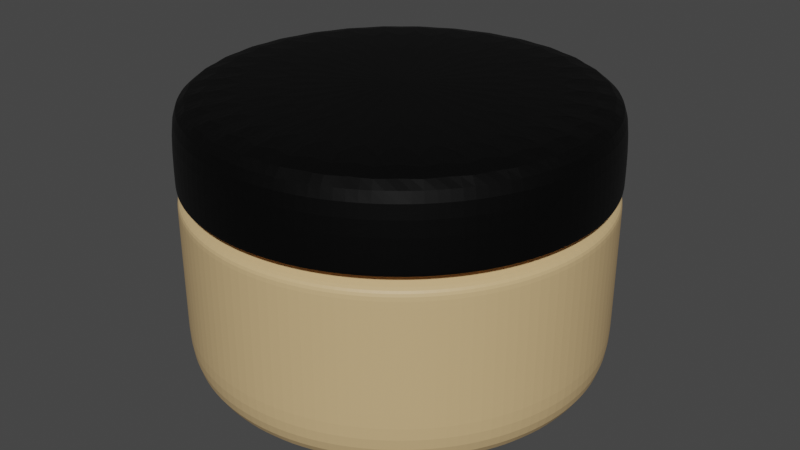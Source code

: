 # Source: sachablend.blend  (saved by Blender 2.91.10; exported with 4.5.12 LTS)
import bpy
from mathutils import Matrix  # noqa: F401  (used for matrix-valued properties, if any)

bpy.ops.wm.read_factory_settings(use_empty=True)
scene = bpy.context.scene
scene.name = 'Scene'

# ---- collections
col_collection = bpy.data.collections.new('Collection'); scene.collection.children.link(col_collection)

# ---- materials (node trees are filled in below, after node groups)
mat_material_001 = bpy.data.materials.new('Material.001')
mat_material_002 = bpy.data.materials.new('Material.002')

# ---- material node trees
mat_material_001.use_nodes = True; mat_material_001.node_tree.nodes.clear()
_N = mat_material_001.node_tree.nodes; _L = mat_material_001.node_tree.links
n0 = _N.new('ShaderNodeBsdfPrincipled'); n0.name = 'Principled BSDF'; n0.location = (10, 300)
n0.distribution = 'GGX'
n0.subsurface_method = 'BURLEY'
n0.inputs[0].default_value = (0.6445, 0.4452, 0.2195, 1.0)
n0.inputs[3].default_value = 1.45
n0.inputs[27].default_value = (0.0, 0.0, 0.0, 1.0)
n0.inputs[28].default_value = 1.0
n1 = _N.new('ShaderNodeOutputMaterial'); n1.name = 'Material Output'; n1.location = (300, 300)
_L.new(n0.outputs[0], n1.inputs[0])
n1.is_active_output = True
mat_material_002.use_nodes = True; mat_material_002.node_tree.nodes.clear()
_N = mat_material_002.node_tree.nodes; _L = mat_material_002.node_tree.links
n0 = _N.new('ShaderNodeBsdfPrincipled'); n0.name = 'Principled BSDF'; n0.location = (10, 300)
n0.distribution = 'GGX'
n0.subsurface_method = 'BURLEY'
n0.inputs[0].default_value = (0.005605, 0.005605, 0.005605, 1.0)
n0.inputs[1].default_value = 0.8
n0.inputs[3].default_value = 1.45
n0.inputs[27].default_value = (0.0, 0.0, 0.0, 1.0)
n0.inputs[28].default_value = 1.0
n1 = _N.new('ShaderNodeOutputMaterial'); n1.name = 'Material Output'; n1.location = (300, 300)
_L.new(n0.outputs[0], n1.inputs[0])
n1.is_active_output = True

# ---- world
world_world = bpy.data.worlds.new('World'); scene.world = world_world
world_world.use_nodes = True; world_world.node_tree.nodes.clear()
_N = world_world.node_tree.nodes; _L = world_world.node_tree.links
n0 = _N.new('ShaderNodeOutputWorld'); n0.name = 'World Output'; n0.location = (300, 300)
n1 = _N.new('ShaderNodeBackground'); n1.name = 'Background'; n1.location = (10, 300)
n1.inputs[0].default_value = (0.05088, 0.05088, 0.05088, 1.0)
_L.new(n1.outputs[0], n0.inputs[0])
n0.is_active_output = True
world_world.color = (0.05088, 0.05088, 0.05088)
world_world.use_sun_shadow = False
world_world.sun_shadow_jitter_overblur = 0.0

# ---- meshes
me_cylinder = bpy.data.meshes.new('Cylinder')
me_cylinder.from_pydata([(1.74e-08, 0.8561, -0.5872), (9.607e-09, 0.9206, 0.8148), (0.167, 0.8396, -0.5872), (0.1796, 0.9029, 0.8148), (0.3276, 0.7909, -0.5872), (0.3523, 0.8505, 0.8148), (0.4756, 0.7118, -0.5872), (0.5114, 0.7654, 0.8148), (0.6054, 0.6054, -0.5872), (0.6509, 0.6509, 0.8148), (0.7118, 0.4756, -0.5872), (0.7654, 0.5114, 0.8148), (0.7909, 0.3276, -0.5872), (0.8505, 0.3523, 0.8148), (0.8396, 0.167, -0.5872), (0.9029, 0.1796, 0.8148), (0.8561, 1.08e-07, -0.5872), (0.9206, 9.343e-08, 0.8148), (0.8396, -0.167, -0.5872), (0.9029, -0.1796, 0.8148), (0.7909, -0.3276, -0.5872), (0.8505, -0.3523, 0.8148), (0.7118, -0.4756, -0.5872), (0.7654, -0.5114, 0.8148), (0.6054, -0.6054, -0.5872), (0.6509, -0.6509, 0.8148), (0.4756, -0.7118, -0.5872), (0.5114, -0.7654, 0.8148), (0.3276, -0.7909, -0.5872), (0.3523, -0.8505, 0.8148), (0.167, -0.8396, -0.5872), (0.1796, -0.9029, 0.8148), (-2.616e-07, -0.8561, -0.5872), (-2.903e-07, -0.9206, 0.8148), (-0.167, -0.8396, -0.5872), (-0.1796, -0.9029, 0.8148), (-0.3276, -0.7909, -0.5872), (-0.3523, -0.8505, 0.8148), (-0.4756, -0.7118, -0.5872), (-0.5114, -0.7654, 0.8148), (-0.6054, -0.6054, -0.5872), (-0.6509, -0.6509, 0.8148), (-0.7118, -0.4756, -0.5872), (-0.7654, -0.5114, 0.8148), (-0.7909, -0.3276, -0.5872), (-0.8505, -0.3523, 0.8148), (-0.8396, -0.167, -0.5872), (-0.9029, -0.1796, 0.8148), (-0.8561, 8.7e-07, -0.5872), (-0.9206, 9.128e-07, 0.8148), (-0.8396, 0.167, -0.5872), (-0.9029, 0.1796, 0.8148), (-0.7909, 0.3276, -0.5872), (-0.8505, 0.3523, 0.8148), (-0.7118, 0.4756, -0.5872), (-0.7654, 0.5114, 0.8148), (-0.6054, 0.6054, -0.5872), (-0.6509, 0.6509, 0.8148), (-0.4756, 0.7118, -0.5872), (-0.5114, 0.7654, 0.8148), (-0.3276, 0.7909, -0.5872), (-0.3523, 0.8505, 0.8148), (-0.167, 0.8396, -0.5872), (-0.1796, 0.9029, 0.8148), (0.0, 1.0, 0.7505), (0.1951, 0.9808, 0.7505), (0.3827, 0.9239, 0.7505), (0.5556, 0.8315, 0.7505), (0.7071, 0.7071, 0.7505), (0.8315, 0.5556, 0.7505), (0.9239, 0.3827, 0.7505), (0.9808, 0.1951, 0.7505), (1.0, 7.55e-08, 0.7505), (0.9808, -0.1951, 0.7505), (0.9239, -0.3827, 0.7505), (0.8315, -0.5556, 0.7505), (0.7071, -0.7071, 0.7505), (0.5556, -0.8315, 0.7505), (0.3827, -0.9239, 0.7505), (0.1951, -0.9808, 0.7505), (-3.258e-07, -1.0, 0.7505), (-0.1951, -0.9808, 0.7505), (-0.3827, -0.9239, 0.7505), (-0.5556, -0.8315, 0.7505), (-0.7071, -0.7071, 0.7505), (-0.8315, -0.5556, 0.7505), (-0.9239, -0.3827, 0.7505), (-0.9808, -0.1951, 0.7505), (-1.0, 9.656e-07, 0.7505), (-0.9808, 0.1951, 0.7505), (-0.9239, 0.3827, 0.7505), (-0.8315, 0.5556, 0.7505), (-0.7071, 0.7071, 0.7505), (-0.5556, 0.8315, 0.7505), (-0.3827, 0.9239, 0.7505), (-0.1951, 0.9808, 0.7505), (0.1951, 0.9808, 0.3793), (0.3827, 0.9239, 0.3793), (0.5556, 0.8315, 0.3793), (0.7071, 0.7071, 0.3793), (0.8315, 0.5556, 0.3793), (0.9239, 0.3827, 0.3793), (0.9808, 0.1951, 0.3793), (1.0, 7.55e-08, 0.3793), (0.9808, -0.1951, 0.3793), (0.9239, -0.3827, 0.3793), (0.8315, -0.5556, 0.3793), (0.7071, -0.7071, 0.3793), (0.5556, -0.8315, 0.3793), (0.3827, -0.9239, 0.3793), (0.1951, -0.9808, 0.3793), (-3.258e-07, -1.0, 0.3793), (-0.1951, -0.9808, 0.3793), (-0.3827, -0.9239, 0.3793), (-0.5556, -0.8315, 0.3793), (-0.7071, -0.7071, 0.3793), (-0.8315, -0.5556, 0.3793), (-0.9239, -0.3827, 0.3793), (-0.9808, -0.1951, 0.3793), (-1.0, 9.656e-07, 0.3793), (-0.9808, 0.1951, 0.3793), (-0.9239, 0.3827, 0.3793), (-0.8315, 0.5556, 0.3793), (-0.7071, 0.7071, 0.3793), (-0.5556, 0.8315, 0.3793), (-0.3827, 0.9239, 0.3793), (-0.1951, 0.9808, 0.3793), (0.0, 1.0, 0.3793), (0.179, 0.9001, 0.3912), (0.3512, 0.8479, 0.3912), (0.5099, 0.7631, 0.3912), (0.649, 0.649, 0.3912), (0.7631, 0.5099, 0.3912), (0.8479, 0.3512, 0.3912), (0.9001, 0.179, 0.3912), (0.9178, 9.356e-08, 0.3912), (0.9001, -0.179, 0.3912), (0.8479, -0.3512, 0.3912), (0.7631, -0.5099, 0.3912), (0.649, -0.649, 0.3912), (0.5099, -0.7631, 0.3912), (0.3512, -0.8479, 0.3912), (0.179, -0.9001, 0.3912), (-2.901e-07, -0.9178, 0.3912), (-0.179, -0.9001, 0.3912), (-0.3512, -0.8479, 0.3912), (-0.5099, -0.7631, 0.3912), (-0.649, -0.649, 0.3912), (-0.7631, -0.5099, 0.3912), (-0.8479, -0.3512, 0.3912), (-0.9001, -0.179, 0.3912), (-0.9178, 9.105e-07, 0.3912), (-0.9001, 0.179, 0.3912), (-0.8479, 0.3512, 0.3912), (-0.7631, 0.5099, 0.3912), (-0.649, 0.649, 0.3912), (-0.5099, 0.7631, 0.3912), (-0.3512, 0.8479, 0.3912), (-0.179, 0.9001, 0.3912), (8.975e-09, 0.9178, 0.3912), (0.179, 0.9001, 0.3732), (0.3512, 0.8479, 0.3732), (0.5099, 0.7631, 0.3732), (0.649, 0.649, 0.3732), (0.7631, 0.5099, 0.3732), (0.8479, 0.3512, 0.3732), (0.9001, 0.179, 0.3732), (0.9178, 9.07e-08, 0.3732), (0.9001, -0.179, 0.3732), (0.8479, -0.3512, 0.3732), (0.7631, -0.5099, 0.3732), (0.649, -0.649, 0.3732), (0.5099, -0.7631, 0.3732), (0.3512, -0.8479, 0.3732), (0.179, -0.9001, 0.3732), (-2.901e-07, -0.9178, 0.3732), (-0.179, -0.9001, 0.3732), (-0.3512, -0.8479, 0.3732), (-0.5099, -0.7631, 0.3732), (-0.649, -0.649, 0.3732), (-0.7631, -0.5099, 0.3732), (-0.8479, -0.3512, 0.3732), (-0.9001, -0.179, 0.3732), (-0.9178, 9.076e-07, 0.3732), (-0.9001, 0.179, 0.3732), (-0.8479, 0.3512, 0.3732), (-0.7631, 0.5099, 0.3732), (-0.649, 0.649, 0.3732), (-0.5099, 0.7631, 0.3732), (-0.3512, 0.8479, 0.3732), (-0.179, 0.9001, 0.3732), (8.975e-09, 0.9178, 0.3732), (0.1951, 0.9808, -0.4682), (0.3827, 0.9239, -0.4682), (0.5556, 0.8315, -0.4682), (0.7071, 0.7071, -0.4682), (0.8315, 0.5556, -0.4682), (0.9239, 0.3827, -0.4682), (0.9808, 0.1951, -0.4682), (1.0, 7.55e-08, -0.4682), (0.9808, -0.1951, -0.4682), (0.9239, -0.3827, -0.4682), (0.8315, -0.5556, -0.4682), (0.7071, -0.7071, -0.4682), (0.5556, -0.8315, -0.4682), (0.3827, -0.9239, -0.4682), (0.1951, -0.9808, -0.4682), (-3.258e-07, -1.0, -0.4682), (-0.1951, -0.9808, -0.4682), (-0.3827, -0.9239, -0.4682), (-0.5556, -0.8315, -0.4682), (-0.7071, -0.7071, -0.4682), (-0.8315, -0.5556, -0.4682), (-0.9239, -0.3827, -0.4682), (-0.9808, -0.1951, -0.4682), (-1.0, 9.656e-07, -0.4682), (-0.9808, 0.1951, -0.4682), (-0.9239, 0.3827, -0.4682), (-0.8315, 0.5556, -0.4682), (-0.7071, 0.7071, -0.4682), (-0.5556, 0.8315, -0.4682), (-0.3827, 0.9239, -0.4682), (-0.1951, 0.9808, -0.4682), (0.0, 1.0, -0.4682), (0.0, 1.0, 0.3048), (0.1951, 0.9808, 0.3048), (0.3827, 0.9239, 0.3048), (0.5556, 0.8315, 0.3048), (0.7071, 0.7071, 0.3048), (0.8315, 0.5556, 0.3048), (0.9239, 0.3827, 0.3048), (0.9808, 0.1951, 0.3048), (1.0, 7.55e-08, 0.3048), (0.9808, -0.1951, 0.3048), (0.9239, -0.3827, 0.3048), (0.8315, -0.5556, 0.3048), (0.7071, -0.7071, 0.3048), (0.5556, -0.8315, 0.3048), (0.3827, -0.9239, 0.3048), (0.1951, -0.9808, 0.3048), (-3.258e-07, -1.0, 0.3048), (-0.1951, -0.9808, 0.3048), (-0.3827, -0.9239, 0.3048), (-0.5556, -0.8315, 0.3048), (-0.7071, -0.7071, 0.3048), (-0.8315, -0.5556, 0.3048), (-0.9239, -0.3827, 0.3048), (-0.9808, -0.1951, 0.3048), (-1.0, 9.656e-07, 0.3048), (-0.9808, 0.1951, 0.3048), (-0.9239, 0.3827, 0.3048), (-0.8315, 0.5556, 0.3048), (-0.7071, 0.7071, 0.3048), (-0.5556, 0.8315, 0.3048), (-0.3827, 0.9239, 0.3048), (-0.1951, 0.9808, 0.3048), (0.1951, 0.9808, -0.242), (0.3827, 0.9239, -0.242), (0.5556, 0.8315, -0.242), (0.7071, 0.7071, -0.242), (0.8315, 0.5556, -0.242), (0.9239, 0.3827, -0.242), (0.9808, 0.1951, -0.242), (1.0, 7.55e-08, -0.242), (0.9808, -0.1951, -0.242), (0.9239, -0.3827, -0.242), (0.8315, -0.5556, -0.242), (0.7071, -0.7071, -0.242), (0.5556, -0.8315, -0.242), (0.3827, -0.9239, -0.242), (0.1951, -0.9808, -0.242), (-3.258e-07, -1.0, -0.242), (-0.1951, -0.9808, -0.242), (-0.3827, -0.9239, -0.242), (-0.5556, -0.8315, -0.242), (-0.7071, -0.7071, -0.242), (-0.8315, -0.5556, -0.242), (-0.9239, -0.3827, -0.242), (-0.9808, -0.1951, -0.242), (-1.0, 9.656e-07, -0.242), (-0.9808, 0.1951, -0.242), (-0.9239, 0.3827, -0.242), (-0.8315, 0.5556, -0.242), (-0.7071, 0.7071, -0.242), (-0.5556, 0.8315, -0.242), (-0.3827, 0.9239, -0.242), (-0.1951, 0.9808, -0.242), (0.0, 1.0, -0.242), (0.0, 1.0, 0.05968), (0.1951, 0.9808, 0.05968), (0.3827, 0.9239, 0.05968), (0.5556, 0.8315, 0.05968), (0.7071, 0.7071, 0.05968), (0.8315, 0.5556, 0.05968), (0.9239, 0.3827, 0.05968), (0.9808, 0.1951, 0.05968), (1.0, 7.55e-08, 0.05968), (0.9808, -0.1951, 0.05968), (0.9239, -0.3827, 0.05968), (0.8315, -0.5556, 0.05968), (0.7071, -0.7071, 0.05968), (0.5556, -0.8315, 0.05968), (0.3827, -0.9239, 0.05968), (0.1951, -0.9808, 0.05968), (-3.258e-07, -1.0, 0.05968), (-0.1951, -0.9808, 0.05968), (-0.3827, -0.9239, 0.05968), (-0.5556, -0.8315, 0.05968), (-0.7071, -0.7071, 0.05968), (-0.8315, -0.5556, 0.05968), (-0.9239, -0.3827, 0.05968), (-0.9808, -0.1951, 0.05968), (-1.0, 9.656e-07, 0.05968), (-0.9808, 0.1951, 0.05968), (-0.9239, 0.3827, 0.05968), (-0.8315, 0.5556, 0.05968), (-0.7071, 0.7071, 0.05968), (-0.5556, 0.8315, 0.05968), (-0.3827, 0.9239, 0.05968), (-0.1951, 0.9808, 0.05968), (0.0, 1.0, 0.418), (0.1951, 0.9808, 0.418), (0.3827, 0.9239, 0.418), (0.5556, 0.8315, 0.418), (0.7071, 0.7071, 0.418), (0.8315, 0.5556, 0.418), (0.9239, 0.3827, 0.418), (0.9808, 0.1951, 0.418), (1.0, 7.55e-08, 0.418), (0.9808, -0.1951, 0.418), (0.9239, -0.3827, 0.418), (0.8315, -0.5556, 0.418), (0.7071, -0.7071, 0.418), (0.5556, -0.8315, 0.418), (0.3827, -0.9239, 0.418), (0.1951, -0.9808, 0.418), (-3.258e-07, -1.0, 0.418), (-0.1951, -0.9808, 0.418), (-0.3827, -0.9239, 0.418), (-0.5556, -0.8315, 0.418), (-0.7071, -0.7071, 0.418), (-0.8315, -0.5556, 0.418), (-0.9239, -0.3827, 0.418), (-0.9808, -0.1951, 0.418), (-1.0, 9.656e-07, 0.418), (-0.9808, 0.1951, 0.418), (-0.9239, 0.3827, 0.418), (-0.8315, 0.5556, 0.418), (-0.7071, 0.7071, 0.418), (-0.5556, 0.8315, 0.418), (-0.3827, 0.9239, 0.418), (-0.1951, 0.9808, 0.418), (0.0, 1.0, 0.3386), (0.1951, 0.9808, 0.3386), (0.3827, 0.9239, 0.3386), (0.5556, 0.8315, 0.3386), (0.7071, 0.7071, 0.3386), (0.8315, 0.5556, 0.3386), (0.9239, 0.3827, 0.3386), (0.9808, 0.1951, 0.3386), (1.0, 7.394e-08, 0.3386), (0.9808, -0.1951, 0.3386), (0.9239, -0.3827, 0.3386), (0.8315, -0.5556, 0.3386), (0.7071, -0.7071, 0.3386), (0.5556, -0.8315, 0.3386), (0.3827, -0.9239, 0.3386), (0.1951, -0.9808, 0.3386), (-3.258e-07, -1.0, 0.3386), (-0.1951, -0.9808, 0.3386), (-0.3827, -0.9239, 0.3386), (-0.5556, -0.8315, 0.3386), (-0.7071, -0.7071, 0.3386), (-0.8315, -0.5556, 0.3386), (-0.9239, -0.3827, 0.3386), (-0.9808, -0.1951, 0.3386), (-1.0, 9.64e-07, 0.3386), (-0.9808, 0.1951, 0.3386), (-0.9239, 0.3827, 0.3386), (-0.8315, 0.5556, 0.3386), (-0.7071, 0.7071, 0.3386), (-0.5556, 0.8315, 0.3386), (-0.3827, 0.9239, 0.3386), (-0.1951, 0.9808, 0.3386)], [], [(64, 1, 3, 65), (65, 3, 5, 66), (66, 5, 7, 67), (67, 7, 9, 68), (68, 9, 11, 69), (69, 11, 13, 70), (70, 13, 15, 71), (71, 15, 17, 72), (72, 17, 19, 73), (73, 19, 21, 74), (74, 21, 23, 75), (75, 23, 25, 76), (76, 25, 27, 77), (77, 27, 29, 78), (78, 29, 31, 79), (79, 31, 33, 80), (80, 33, 35, 81), (81, 35, 37, 82), (82, 37, 39, 83), (83, 39, 41, 84), (84, 41, 43, 85), (85, 43, 45, 86), (86, 45, 47, 87), (87, 47, 49, 88), (88, 49, 51, 89), (89, 51, 53, 90), (90, 53, 55, 91), (91, 55, 57, 92), (92, 57, 59, 93), (93, 59, 61, 94), (3, 1, 63, 61, 59, 57, 55, 53, 51, 49, 47, 45, 43, 41, 39, 37, 35, 33, 31, 29, 27, 25, 23, 21, 19, 17, 15, 13, 11, 9, 7, 5), (94, 61, 63, 95), (95, 63, 1, 64), (0, 2, 4, 6, 8, 10, 12, 14, 16, 18, 20, 22, 24, 26, 28, 30, 32, 34, 36, 38, 40, 42, 44, 46, 48, 50, 52, 54, 56, 58, 60, 62), (126, 95, 64, 127), (125, 94, 95, 126), (124, 93, 94, 125), (123, 92, 93, 124), (122, 91, 92, 123), (121, 90, 91, 122), (120, 89, 90, 121), (119, 88, 89, 120), (118, 87, 88, 119), (117, 86, 87, 118), (116, 85, 86, 117), (115, 84, 85, 116), (114, 83, 84, 115), (113, 82, 83, 114), (112, 81, 82, 113), (111, 80, 81, 112), (110, 79, 80, 111), (109, 78, 79, 110), (108, 77, 78, 109), (107, 76, 77, 108), (106, 75, 76, 107), (105, 74, 75, 106), (104, 73, 74, 105), (103, 72, 73, 104), (102, 71, 72, 103), (101, 70, 71, 102), (100, 69, 70, 101), (99, 68, 69, 100), (98, 67, 68, 99), (97, 66, 67, 98), (96, 65, 66, 97), (127, 64, 65, 96), (320, 127, 96, 321), (321, 96, 97, 322), (322, 97, 98, 323), (323, 98, 99, 324), (324, 99, 100, 325), (325, 100, 101, 326), (326, 101, 102, 327), (327, 102, 103, 328), (328, 103, 104, 329), (329, 104, 105, 330), (330, 105, 106, 331), (331, 106, 107, 332), (332, 107, 108, 333), (333, 108, 109, 334), (334, 109, 110, 335), (335, 110, 111, 336), (336, 111, 112, 337), (337, 112, 113, 338), (338, 113, 114, 339), (339, 114, 115, 340), (340, 115, 116, 341), (341, 116, 117, 342), (342, 117, 118, 343), (343, 118, 119, 344), (344, 119, 120, 345), (345, 120, 121, 346), (346, 121, 122, 347), (347, 122, 123, 348), (348, 123, 124, 349), (349, 124, 125, 350), (350, 125, 126, 351), (351, 126, 127, 320), (190, 158, 159, 191), (189, 157, 158, 190), (188, 156, 157, 189), (187, 155, 156, 188), (186, 154, 155, 187), (185, 153, 154, 186), (184, 152, 153, 185), (183, 151, 152, 184), (182, 150, 151, 183), (181, 149, 150, 182), (180, 148, 149, 181), (179, 147, 148, 180), (178, 146, 147, 179), (177, 145, 146, 178), (176, 144, 145, 177), (175, 143, 144, 176), (174, 142, 143, 175), (173, 141, 142, 174), (172, 140, 141, 173), (171, 139, 140, 172), (170, 138, 139, 171), (169, 137, 138, 170), (168, 136, 137, 169), (167, 135, 136, 168), (166, 134, 135, 167), (165, 133, 134, 166), (164, 132, 133, 165), (163, 131, 132, 164), (162, 130, 131, 163), (161, 129, 130, 162), (160, 128, 129, 161), (191, 159, 128, 160), (352, 191, 160, 353), (353, 160, 161, 354), (354, 161, 162, 355), (355, 162, 163, 356), (356, 163, 164, 357), (357, 164, 165, 358), (358, 165, 166, 359), (359, 166, 167, 360), (360, 167, 168, 361), (361, 168, 169, 362), (362, 169, 170, 363), (363, 170, 171, 364), (364, 171, 172, 365), (365, 172, 173, 366), (366, 173, 174, 367), (367, 174, 175, 368), (368, 175, 176, 369), (369, 176, 177, 370), (370, 177, 178, 371), (371, 178, 179, 372), (372, 179, 180, 373), (373, 180, 181, 374), (374, 181, 182, 375), (375, 182, 183, 376), (376, 183, 184, 377), (377, 184, 185, 378), (378, 185, 186, 379), (379, 186, 187, 380), (380, 187, 188, 381), (381, 188, 189, 382), (382, 189, 190, 383), (383, 190, 191, 352), (62, 222, 223, 0), (60, 221, 222, 62), (58, 220, 221, 60), (56, 219, 220, 58), (54, 218, 219, 56), (52, 217, 218, 54), (50, 216, 217, 52), (48, 215, 216, 50), (46, 214, 215, 48), (44, 213, 214, 46), (42, 212, 213, 44), (40, 211, 212, 42), (38, 210, 211, 40), (36, 209, 210, 38), (34, 208, 209, 36), (32, 207, 208, 34), (30, 206, 207, 32), (28, 205, 206, 30), (26, 204, 205, 28), (24, 203, 204, 26), (22, 202, 203, 24), (20, 201, 202, 22), (18, 200, 201, 20), (16, 199, 200, 18), (14, 198, 199, 16), (12, 197, 198, 14), (10, 196, 197, 12), (8, 195, 196, 10), (6, 194, 195, 8), (4, 193, 194, 6), (2, 192, 193, 4), (0, 223, 192, 2), (319, 255, 224, 288), (318, 254, 255, 319), (317, 253, 254, 318), (316, 252, 253, 317), (315, 251, 252, 316), (314, 250, 251, 315), (313, 249, 250, 314), (312, 248, 249, 313), (311, 247, 248, 312), (310, 246, 247, 311), (309, 245, 246, 310), (308, 244, 245, 309), (307, 243, 244, 308), (306, 242, 243, 307), (305, 241, 242, 306), (304, 240, 241, 305), (303, 239, 240, 304), (302, 238, 239, 303), (301, 237, 238, 302), (300, 236, 237, 301), (299, 235, 236, 300), (298, 234, 235, 299), (297, 233, 234, 298), (296, 232, 233, 297), (295, 231, 232, 296), (294, 230, 231, 295), (293, 229, 230, 294), (292, 228, 229, 293), (291, 227, 228, 292), (290, 226, 227, 291), (289, 225, 226, 290), (288, 224, 225, 289), (223, 287, 256, 192), (192, 256, 257, 193), (193, 257, 258, 194), (194, 258, 259, 195), (195, 259, 260, 196), (196, 260, 261, 197), (197, 261, 262, 198), (198, 262, 263, 199), (199, 263, 264, 200), (200, 264, 265, 201), (201, 265, 266, 202), (202, 266, 267, 203), (203, 267, 268, 204), (204, 268, 269, 205), (205, 269, 270, 206), (206, 270, 271, 207), (207, 271, 272, 208), (208, 272, 273, 209), (209, 273, 274, 210), (210, 274, 275, 211), (211, 275, 276, 212), (212, 276, 277, 213), (213, 277, 278, 214), (214, 278, 279, 215), (215, 279, 280, 216), (216, 280, 281, 217), (217, 281, 282, 218), (218, 282, 283, 219), (219, 283, 284, 220), (220, 284, 285, 221), (221, 285, 286, 222), (222, 286, 287, 223), (287, 288, 289, 256), (256, 289, 290, 257), (257, 290, 291, 258), (258, 291, 292, 259), (259, 292, 293, 260), (260, 293, 294, 261), (261, 294, 295, 262), (262, 295, 296, 263), (263, 296, 297, 264), (264, 297, 298, 265), (265, 298, 299, 266), (266, 299, 300, 267), (267, 300, 301, 268), (268, 301, 302, 269), (269, 302, 303, 270), (270, 303, 304, 271), (271, 304, 305, 272), (272, 305, 306, 273), (273, 306, 307, 274), (274, 307, 308, 275), (275, 308, 309, 276), (276, 309, 310, 277), (277, 310, 311, 278), (278, 311, 312, 279), (279, 312, 313, 280), (280, 313, 314, 281), (281, 314, 315, 282), (282, 315, 316, 283), (283, 316, 317, 284), (284, 317, 318, 285), (285, 318, 319, 286), (286, 319, 288, 287), (158, 351, 320, 159), (157, 350, 351, 158), (156, 349, 350, 157), (155, 348, 349, 156), (154, 347, 348, 155), (153, 346, 347, 154), (152, 345, 346, 153), (151, 344, 345, 152), (150, 343, 344, 151), (149, 342, 343, 150), (148, 341, 342, 149), (147, 340, 341, 148), (146, 339, 340, 147), (145, 338, 339, 146), (144, 337, 338, 145), (143, 336, 337, 144), (142, 335, 336, 143), (141, 334, 335, 142), (140, 333, 334, 141), (139, 332, 333, 140), (138, 331, 332, 139), (137, 330, 331, 138), (136, 329, 330, 137), (135, 328, 329, 136), (134, 327, 328, 135), (133, 326, 327, 134), (132, 325, 326, 133), (131, 324, 325, 132), (130, 323, 324, 131), (129, 322, 323, 130), (128, 321, 322, 129), (159, 320, 321, 128), (255, 383, 352, 224), (254, 382, 383, 255), (253, 381, 382, 254), (252, 380, 381, 253), (251, 379, 380, 252), (250, 378, 379, 251), (249, 377, 378, 250), (248, 376, 377, 249), (247, 375, 376, 248), (246, 374, 375, 247), (245, 373, 374, 246), (244, 372, 373, 245), (243, 371, 372, 244), (242, 370, 371, 243), (241, 369, 370, 242), (240, 368, 369, 241), (239, 367, 368, 240), (238, 366, 367, 239), (237, 365, 366, 238), (236, 364, 365, 237), (235, 363, 364, 236), (234, 362, 363, 235), (233, 361, 362, 234), (232, 360, 361, 233), (231, 359, 360, 232), (230, 358, 359, 231), (229, 357, 358, 230), (228, 356, 357, 229), (227, 355, 356, 228), (226, 354, 355, 227), (225, 353, 354, 226), (224, 352, 353, 225)])
me_cylinder.polygons.foreach_set('material_index', [1, 1, 1, 1, 1, 1, 1, 1, 1, 1, 1, 1, 1, 1, 1, 1, 1, 1, 1, 1, 1, 1, 1, 1, 1, 1, 1, 1, 1, 1, 1, 1, 1, 0, 1, 1, 1, 1, 1, 1, 1, 1, 1, 1, 1, 1, 1, 1, 1, 1, 1, 1, 1, 1, 1, 1, 1, 1, 1, 1, 1, 1, 1, 1, 1, 1, 1, 1, 1, 1, 1, 1, 1, 1, 1, 1, 1, 1, 1, 1, 1, 1, 1, 1, 1, 1, 1, 1, 1, 1, 1, 1, 1, 1, 1, 1, 1, 1, 0, 0, 0, 0, 0, 0, 0, 0, 0, 0, 0, 0, 0, 0, 0, 0, 0, 0, 0, 0, 0, 0, 0, 0, 0, 0, 0, 0, 0, 0, 0, 0, 0, 0, 0, 0, 0, 0, 0, 0, 0, 0, 0, 0, 0, 0, 0, 0, 0, 0, 0, 0, 0, 0, 0, 0, 0, 0, 0, 0, 0, 0, 0, 0, 0, 0, 0, 0, 0, 0, 0, 0, 0, 0, 0, 0, 0, 0, 0, 0, 0, 0, 0, 0, 0, 0, 0, 0, 0, 0, 0, 0, 0, 0, 0, 0, 0, 0, 0, 0, 0, 0, 0, 0, 0, 0, 0, 0, 0, 0, 0, 0, 0, 0, 0, 0, 0, 0, 0, 0, 0, 0, 0, 0, 0, 0, 0, 0, 0, 0, 0, 0, 0, 0, 0, 0, 0, 0, 0, 0, 0, 0, 0, 0, 0, 0, 0, 0, 0, 0, 0, 0, 0, 0, 0, 0, 0, 0, 0, 0, 0, 0, 0, 0, 0, 0, 0, 0, 0, 0, 0, 0, 0, 0, 0, 0, 0, 0, 0, 0, 0, 0, 0, 0, 0, 0, 0, 0, 0, 0, 0, 0, 0, 0, 0, 0, 0, 0, 0, 0, 0, 0, 0, 0, 0, 0, 0, 0, 0, 0, 0, 0, 0, 0, 0, 0, 0, 0, 0, 0, 0, 0, 0, 0, 0, 0, 0, 0, 0, 0, 0, 0, 0, 0, 0, 0, 0, 0, 0, 0, 0, 0, 0, 0, 0, 0, 0, 0, 0, 0, 0, 0, 0, 0, 0, 0])
_uv = me_cylinder.uv_layers.new(name='UVMap')
_uv.uv.foreach_set('vector', [1.0, 0.9038, 1.0, 1.0, 0.9688, 1.0, 0.9688, 0.9038, 0.9688, 0.9038, 0.9688, 1.0, 0.9375, 1.0, 0.9375, 0.9038, 0.9375, 0.9038, 0.9375, 1.0, 0.9062, 1.0, 0.9062, 0.9038, 0.9062, 0.9038, 0.9062, 1.0, 0.875, 1.0, 0.875, 0.9038, 0.875, 0.9038, 0.875, 1.0, 0.8438, 1.0, 0.8438, 0.9038, 0.8438, 0.9038, 0.8438, 1.0, 0.8125, 1.0, 0.8125, 0.9038, 0.8125, 0.9038, 0.8125, 1.0, 0.7812, 1.0, 0.7813, 0.9038, 0.7813, 0.9038, 0.7812, 1.0, 0.75, 1.0, 0.75, 0.9038, 0.75, 0.9038, 0.75, 1.0, 0.7188, 1.0, 0.7188, 0.9038, 0.7188, 0.9038, 0.7188, 1.0, 0.6875, 1.0, 0.6875, 0.9038, 0.6875, 0.9038, 0.6875, 1.0, 0.6562, 1.0, 0.6562, 0.9038, 0.6562, 0.9038, 0.6562, 1.0, 0.625, 1.0, 0.625, 0.9038, 0.625, 0.9038, 0.625, 1.0, 0.5938, 1.0, 0.5938, 0.9038, 0.5938, 0.9038, 0.5938, 1.0, 0.5625, 1.0, 0.5625, 0.9038, 0.5625, 0.9038, 0.5625, 1.0, 0.5312, 1.0, 0.5312, 0.9038, 0.5312, 0.9038, 0.5312, 1.0, 0.5, 1.0, 0.5, 0.9038, 0.5, 0.9038, 0.5, 1.0, 0.4688, 1.0, 0.4687, 0.9038, 0.4687, 0.9038, 0.4688, 1.0, 0.4375, 1.0, 0.4375, 0.9038, 0.4375, 0.9038, 0.4375, 1.0, 0.4062, 1.0, 0.4062, 0.9038, 0.4062, 0.9038, 0.4062, 1.0, 0.375, 1.0, 0.375, 0.9038, 0.375, 0.9038, 0.375, 1.0, 0.3438, 1.0, 0.3438, 0.9038, 0.3438, 0.9038, 0.3438, 1.0, 0.3125, 1.0, 0.3125, 0.9038, 0.3125, 0.9038, 0.3125, 1.0, 0.2812, 1.0, 0.2812, 0.9038, 0.2812, 0.9038, 0.2812, 1.0, 0.25, 1.0, 0.25, 0.9038, 0.25, 0.9038, 0.25, 1.0, 0.2188, 1.0, 0.2188, 0.9038, 0.2188, 0.9038, 0.2188, 1.0, 0.1875, 1.0, 0.1875, 0.9038, 0.1875, 0.9038, 0.1875, 1.0, 0.1562, 1.0, 0.1562, 0.9038, 0.1562, 0.9038, 0.1562, 1.0, 0.125, 1.0, 0.125, 0.9038, 0.125, 0.9038, 0.125, 1.0, 0.09375, 1.0, 0.09375, 0.9038, 0.09375, 0.9038, 0.09375, 1.0, 0.0625, 1.0, 0.0625, 0.9038, 0.2968, 0.4854, 0.25, 0.49, 0.2032, 0.4854, 0.1582, 0.4717, 0.1167, 0.4496, 0.08029, 0.4197, 0.05045, 0.3833, 0.02827, 0.3418, 0.01461, 0.2968, 0.01, 0.25, 0.01461, 0.2032, 0.02827, 0.1582, 0.05045, 0.1167, 0.08029, 0.08029, 0.1167, 0.05045, 0.1582, 0.02827, 0.2032, 0.01461, 0.25, 0.01, 0.2968, 0.01461, 0.3418, 0.02827, 0.3833, 0.05045, 0.4197, 0.08029, 0.4496, 0.1167, 0.4717, 0.1582, 0.4854, 0.2032, 0.49, 0.25, 0.4854, 0.2968, 0.4717, 0.3418, 0.4496, 0.3833, 0.4197, 0.4197, 0.3833, 0.4496, 0.3418, 0.4717, 0.0625, 0.9038, 0.0625, 1.0, 0.03125, 1.0, 0.03125, 0.9038, 0.03125, 0.9038, 0.03125, 1.0, 0.0, 1.0, 0.0, 0.9038, 0.75, 0.49, 0.7968, 0.4854, 0.8418, 0.4717, 0.8833, 0.4496, 0.9197, 0.4197, 0.9496, 0.3833, 0.9717, 0.3418, 0.9854, 0.2968, 0.99, 0.25, 0.9854, 0.2032, 0.9717, 0.1582, 0.9496, 0.1167, 0.9197, 0.08029, 0.8833, 0.05045, 0.8418, 0.02827, 0.7968, 0.01461, 0.75, 0.01, 0.7032, 0.01461, 0.6582, 0.02827, 0.6167, 0.05045, 0.5803, 0.08029, 0.5504, 0.1167, 0.5283, 0.1582, 0.5146, 0.2032, 0.51, 0.25, 0.5146, 0.2968, 0.5283, 0.3418, 0.5504, 0.3833, 0.5803, 0.4197, 0.6167, 0.4496, 0.6582, 0.4717, 0.7032, 0.4854, 0.03125, 0.8311, 0.03125, 0.9038, 0.0, 0.9038, 0.0, 0.8311, 0.0625, 0.8311, 0.0625, 0.9038, 0.03125, 0.9038, 0.03125, 0.8311, 0.09375, 0.8311, 0.09375, 0.9038, 0.0625, 0.9038, 0.0625, 0.8311, 0.125, 0.8311, 0.125, 0.9038, 0.09375, 0.9038, 0.09375, 0.8311, 0.1562, 0.8311, 0.1562, 0.9038, 0.125, 0.9038, 0.125, 0.8311, 0.1875, 0.8311, 0.1875, 0.9038, 0.1562, 0.9038, 0.1562, 0.8311, 0.2188, 0.8311, 0.2188, 0.9038, 0.1875, 0.9038, 0.1875, 0.8311, 0.25, 0.8311, 0.25, 0.9038, 0.2188, 0.9038, 0.2188, 0.8311, 0.2812, 0.8311, 0.2812, 0.9038, 0.25, 0.9038, 0.25, 0.8311, 0.3125, 0.8311, 0.3125, 0.9038, 0.2812, 0.9038, 0.2812, 0.8311, 0.3437, 0.8311, 0.3438, 0.9038, 0.3125, 0.9038, 0.3125, 0.8311, 0.375, 0.8311, 0.375, 0.9038, 0.3438, 0.9038, 0.3437, 0.8311, 0.4062, 0.8311, 0.4062, 0.9038, 0.375, 0.9038, 0.375, 0.8311, 0.4375, 0.8311, 0.4375, 0.9038, 0.4062, 0.9038, 0.4062, 0.8311, 0.4687, 0.8311, 0.4687, 0.9038, 0.4375, 0.9038, 0.4375, 0.8311, 0.5, 0.8311, 0.5, 0.9038, 0.4687, 0.9038, 0.4687, 0.8311, 0.5312, 0.8311, 0.5312, 0.9038, 0.5, 0.9038, 0.5, 0.8311, 0.5625, 0.8311, 0.5625, 0.9038, 0.5312, 0.9038, 0.5312, 0.8311, 0.5938, 0.8311, 0.5938, 0.9038, 0.5625, 0.9038, 0.5625, 0.8311, 0.625, 0.8311, 0.625, 0.9038, 0.5938, 0.9038, 0.5938, 0.8311, 0.6562, 0.8311, 0.6562, 0.9038, 0.625, 0.9038, 0.625, 0.8311, 0.6875, 0.8311, 0.6875, 0.9038, 0.6562, 0.9038, 0.6562, 0.8311, 0.7188, 0.8311, 0.7188, 0.9038, 0.6875, 0.9038, 0.6875, 0.8311, 0.75, 0.8311, 0.75, 0.9038, 0.7188, 0.9038, 0.7188, 0.8311, 0.7812, 0.8311, 0.7813, 0.9038, 0.75, 0.9038, 0.75, 0.8311, 0.8125, 0.8311, 0.8125, 0.9038, 0.7813, 0.9038, 0.7812, 0.8311, 0.8438, 0.8311, 0.8438, 0.9038, 0.8125, 0.9038, 0.8125, 0.8311, 0.875, 0.8311, 0.875, 0.9038, 0.8438, 0.9038, 0.8438, 0.8311, 0.9062, 0.8311, 0.9062, 0.9038, 0.875, 0.9038, 0.875, 0.8311, 0.9375, 0.8311, 0.9375, 0.9038, 0.9062, 0.9038, 0.9062, 0.8311, 0.9688, 0.8311, 0.9688, 0.9038, 0.9375, 0.9038, 0.9375, 0.8311, 1.0, 0.8311, 1.0, 0.9038, 0.9688, 0.9038, 0.9688, 0.8311, 1.0, 0.7971, 1.0, 0.8311, 0.9688, 0.8311, 0.9688, 0.7971, 0.9688, 0.7971, 0.9688, 0.8311, 0.9375, 0.8311, 0.9375, 0.7971, 0.9375, 0.7971, 0.9375, 0.8311, 0.9062, 0.8311, 0.9062, 0.7971, 0.9062, 0.7971, 0.9062, 0.8311, 0.875, 0.8311, 0.875, 0.7971, 0.875, 0.7971, 0.875, 0.8311, 0.8438, 0.8311, 0.8438, 0.7971, 0.8438, 0.7971, 0.8438, 0.8311, 0.8125, 0.8311, 0.8125, 0.7971, 0.8125, 0.7971, 0.8125, 0.8311, 0.7812, 0.8311, 0.7812, 0.7971, 0.7812, 0.7971, 0.7812, 0.8311, 0.75, 0.8311, 0.75, 0.7971, 0.75, 0.7971, 0.75, 0.8311, 0.7188, 0.8311, 0.7188, 0.7971, 0.7188, 0.7971, 0.7188, 0.8311, 0.6875, 0.8311, 0.6875, 0.7971, 0.6875, 0.7971, 0.6875, 0.8311, 0.6562, 0.8311, 0.6562, 0.7971, 0.6562, 0.7971, 0.6562, 0.8311, 0.625, 0.8311, 0.625, 0.7971, 0.625, 0.7971, 0.625, 0.8311, 0.5938, 0.8311, 0.5938, 0.7971, 0.5938, 0.7971, 0.5938, 0.8311, 0.5625, 0.8311, 0.5625, 0.7971, 0.5625, 0.7971, 0.5625, 0.8311, 0.5312, 0.8311, 0.5312, 0.7971, 0.5312, 0.7971, 0.5312, 0.8311, 0.5, 0.8311, 0.5, 0.7971, 0.5, 0.7971, 0.5, 0.8311, 0.4687, 0.8311, 0.4687, 0.7971, 0.4687, 0.7971, 0.4687, 0.8311, 0.4375, 0.8311, 0.4375, 0.7971, 0.4375, 0.7971, 0.4375, 0.8311, 0.4062, 0.8311, 0.4062, 0.7971, 0.4062, 0.7971, 0.4062, 0.8311, 0.375, 0.8311, 0.375, 0.7971, 0.375, 0.7971, 0.375, 0.8311, 0.3437, 0.8311, 0.3438, 0.7971, 0.3438, 0.7971, 0.3437, 0.8311, 0.3125, 0.8311, 0.3125, 0.7971, 0.3125, 0.7971, 0.3125, 0.8311, 0.2812, 0.8311, 0.2812, 0.7971, 0.2812, 0.7971, 0.2812, 0.8311, 0.25, 0.8311, 0.25, 0.7971, 0.25, 0.7971, 0.25, 0.8311, 0.2188, 0.8311, 0.2188, 0.7971, 0.2188, 0.7971, 0.2188, 0.8311, 0.1875, 0.8311, 0.1875, 0.7971, 0.1875, 0.7971, 0.1875, 0.8311, 0.1562, 0.8311, 0.1562, 0.7971, 0.1562, 0.7971, 0.1562, 0.8311, 0.125, 0.8311, 0.125, 0.7971, 0.125, 0.7971, 0.125, 0.8311, 0.09375, 0.8311, 0.09375, 0.7971, 0.09375, 0.7971, 0.09375, 0.8311, 0.0625, 0.8311, 0.0625, 0.7971, 0.0625, 0.7971, 0.0625, 0.8311, 0.03125, 0.8311, 0.03125, 0.7971, 0.03125, 0.7971, 0.03125, 0.8311, 0.0, 0.8311, 0.0, 0.7971, 0.03125, 0.7128, 0.03125, 0.7631, 0.0, 0.7631, 0.0, 0.7128, 0.0625, 0.7128, 0.0625, 0.7631, 0.03125, 0.7631, 0.03125, 0.7128, 0.09375, 0.7128, 0.09375, 0.7631, 0.0625, 0.7631, 0.0625, 0.7128, 0.125, 0.7128, 0.125, 0.7631, 0.09375, 0.7631, 0.09375, 0.7128, 0.1562, 0.7128, 0.1562, 0.7631, 0.125, 0.7631, 0.125, 0.7128, 0.1875, 0.7128, 0.1875, 0.7631, 0.1562, 0.7631, 0.1562, 0.7128, 0.2188, 0.7128, 0.2188, 0.7631, 0.1875, 0.7631, 0.1875, 0.7128, 0.25, 0.7128, 0.25, 0.7631, 0.2188, 0.7631, 0.2188, 0.7128, 0.2812, 0.7128, 0.2812, 0.7631, 0.25, 0.7631, 0.25, 0.7128, 0.3125, 0.7128, 0.3125, 0.7631, 0.2812, 0.7631, 0.2812, 0.7128, 0.3438, 0.7128, 0.3438, 0.7631, 0.3125, 0.7631, 0.3125, 0.7128, 0.375, 0.7128, 0.375, 0.7631, 0.3438, 0.7631, 0.3438, 0.7128, 0.4062, 0.7128, 0.4062, 0.7631, 0.375, 0.7631, 0.375, 0.7128, 0.4375, 0.7128, 0.4375, 0.7631, 0.4062, 0.7631, 0.4062, 0.7128, 0.4687, 0.7128, 0.4687, 0.7631, 0.4375, 0.7631, 0.4375, 0.7128, 0.5, 0.7128, 0.5, 0.7631, 0.4687, 0.7631, 0.4687, 0.7128, 0.5312, 0.7128, 0.5312, 0.7631, 0.5, 0.7631, 0.5, 0.7128, 0.5625, 0.7128, 0.5625, 0.7631, 0.5312, 0.7631, 0.5312, 0.7128, 0.5938, 0.7128, 0.5938, 0.7631, 0.5625, 0.7631, 0.5625, 0.7128, 0.625, 0.7128, 0.625, 0.7631, 0.5938, 0.7631, 0.5938, 0.7128, 0.6562, 0.7128, 0.6562, 0.7631, 0.625, 0.7631, 0.625, 0.7128, 0.6875, 0.7128, 0.6875, 0.7631, 0.6562, 0.7631, 0.6562, 0.7128, 0.7188, 0.7128, 0.7188, 0.7631, 0.6875, 0.7631, 0.6875, 0.7128, 0.75, 0.7128, 0.75, 0.7631, 0.7188, 0.7631, 0.7188, 0.7128, 0.7812, 0.7128, 0.7812, 0.7631, 0.75, 0.7631, 0.75, 0.7128, 0.8125, 0.7128, 0.8125, 0.7631, 0.7812, 0.7631, 0.7812, 0.7128, 0.8438, 0.7128, 0.8438, 0.7631, 0.8125, 0.7631, 0.8125, 0.7128, 0.875, 0.7128, 0.875, 0.7631, 0.8438, 0.7631, 0.8438, 0.7128, 0.9062, 0.7128, 0.9062, 0.7631, 0.875, 0.7631, 0.875, 0.7128, 0.9375, 0.7128, 0.9375, 0.7631, 0.9062, 0.7631, 0.9062, 0.7128, 0.9687, 0.7128, 0.9687, 0.7631, 0.9375, 0.7631, 0.9375, 0.7128, 1.0, 0.7128, 1.0, 0.7631, 0.9687, 0.7631, 0.9687, 0.7128, 1.0, 0.6899, 1.0, 0.7128, 0.9687, 0.7128, 0.9688, 0.6899, 0.9688, 0.6899, 0.9687, 0.7128, 0.9375, 0.7128, 0.9375, 0.6899, 0.9375, 0.6899, 0.9375, 0.7128, 0.9062, 0.7128, 0.9062, 0.6899, 0.9062, 0.6899, 0.9062, 0.7128, 0.875, 0.7128, 0.875, 0.6899, 0.875, 0.6899, 0.875, 0.7128, 0.8438, 0.7128, 0.8438, 0.6899, 0.8438, 0.6899, 0.8438, 0.7128, 0.8125, 0.7128, 0.8125, 0.6899, 0.8125, 0.6899, 0.8125, 0.7128, 0.7812, 0.7128, 0.7812, 0.6899, 0.7812, 0.6899, 0.7812, 0.7128, 0.75, 0.7128, 0.75, 0.6899, 0.75, 0.6899, 0.75, 0.7128, 0.7188, 0.7128, 0.7188, 0.6899, 0.7188, 0.6899, 0.7188, 0.7128, 0.6875, 0.7128, 0.6875, 0.6899, 0.6875, 0.6899, 0.6875, 0.7128, 0.6562, 0.7128, 0.6562, 0.6899, 0.6562, 0.6899, 0.6562, 0.7128, 0.625, 0.7128, 0.625, 0.6899, 0.625, 0.6899, 0.625, 0.7128, 0.5938, 0.7128, 0.5938, 0.6899, 0.5938, 0.6899, 0.5938, 0.7128, 0.5625, 0.7128, 0.5625, 0.6899, 0.5625, 0.6899, 0.5625, 0.7128, 0.5312, 0.7128, 0.5312, 0.6899, 0.5312, 0.6899, 0.5312, 0.7128, 0.5, 0.7128, 0.5, 0.6899, 0.5, 0.6899, 0.5, 0.7128, 0.4687, 0.7128, 0.4687, 0.6899, 0.4687, 0.6899, 0.4687, 0.7128, 0.4375, 0.7128, 0.4375, 0.6899, 0.4375, 0.6899, 0.4375, 0.7128, 0.4062, 0.7128, 0.4062, 0.6899, 0.4062, 0.6899, 0.4062, 0.7128, 0.375, 0.7128, 0.375, 0.6899, 0.375, 0.6899, 0.375, 0.7128, 0.3438, 0.7128, 0.3438, 0.6899, 0.3438, 0.6899, 0.3438, 0.7128, 0.3125, 0.7128, 0.3125, 0.6899, 0.3125, 0.6899, 0.3125, 0.7128, 0.2812, 0.7128, 0.2812, 0.6899, 0.2812, 0.6899, 0.2812, 0.7128, 0.25, 0.7128, 0.25, 0.6899, 0.25, 0.6899, 0.25, 0.7128, 0.2188, 0.7128, 0.2188, 0.6899, 0.2188, 0.6899, 0.2188, 0.7128, 0.1875, 0.7128, 0.1875, 0.6899, 0.1875, 0.6899, 0.1875, 0.7128, 0.1562, 0.7128, 0.1562, 0.6899, 0.1562, 0.6899, 0.1562, 0.7128, 0.125, 0.7128, 0.125, 0.6899, 0.125, 0.6899, 0.125, 0.7128, 0.09375, 0.7128, 0.09375, 0.6899, 0.09375, 0.6899, 0.09375, 0.7128, 0.0625, 0.7128, 0.0625, 0.6899, 0.0625, 0.6899, 0.0625, 0.7128, 0.03125, 0.7128, 0.03125, 0.6899, 0.03125, 0.6899, 0.03125, 0.7128, 0.0, 0.7128, 0.0, 0.6899, 0.03125, 0.5, 0.03125, 0.5384, 0.0, 0.5384, 0.0, 0.5, 0.0625, 0.5, 0.0625, 0.5384, 0.03125, 0.5384, 0.03125, 0.5, 0.09375, 0.5, 0.09375, 0.5384, 0.0625, 0.5384, 0.0625, 0.5, 0.125, 0.5, 0.125, 0.5384, 0.09375, 0.5384, 0.09375, 0.5, 0.1562, 0.5, 0.1562, 0.5384, 0.125, 0.5384, 0.125, 0.5, 0.1875, 0.5, 0.1875, 0.5384, 0.1562, 0.5384, 0.1562, 0.5, 0.2188, 0.5, 0.2188, 0.5384, 0.1875, 0.5384, 0.1875, 0.5, 0.25, 0.5, 0.25, 0.5384, 0.2188, 0.5384, 0.2188, 0.5, 0.2812, 0.5, 0.2812, 0.5384, 0.25, 0.5384, 0.25, 0.5, 0.3125, 0.5, 0.3125, 0.5384, 0.2812, 0.5384, 0.2812, 0.5, 0.3438, 0.5, 0.3438, 0.5384, 0.3125, 0.5384, 0.3125, 0.5, 0.375, 0.5, 0.375, 0.5384, 0.3438, 0.5384, 0.3438, 0.5, 0.4062, 0.5, 0.4062, 0.5384, 0.375, 0.5384, 0.375, 0.5, 0.4375, 0.5, 0.4375, 0.5384, 0.4062, 0.5384, 0.4062, 0.5, 0.4688, 0.5, 0.4688, 0.5384, 0.4375, 0.5384, 0.4375, 0.5, 0.5, 0.5, 0.5, 0.5384, 0.4688, 0.5384, 0.4688, 0.5, 0.5312, 0.5, 0.5312, 0.5384, 0.5, 0.5384, 0.5, 0.5, 0.5625, 0.5, 0.5625, 0.5384, 0.5312, 0.5384, 0.5312, 0.5, 0.5938, 0.5, 0.5938, 0.5384, 0.5625, 0.5384, 0.5625, 0.5, 0.625, 0.5, 0.625, 0.5384, 0.5938, 0.5384, 0.5938, 0.5, 0.6562, 0.5, 0.6562, 0.5384, 0.625, 0.5384, 0.625, 0.5, 0.6875, 0.5, 0.6875, 0.5384, 0.6562, 0.5384, 0.6562, 0.5, 0.7188, 0.5, 0.7188, 0.5384, 0.6875, 0.5384, 0.6875, 0.5, 0.75, 0.5, 0.75, 0.5384, 0.7188, 0.5384, 0.7188, 0.5, 0.7812, 0.5, 0.7812, 0.5384, 0.75, 0.5384, 0.75, 0.5, 0.8125, 0.5, 0.8125, 0.5384, 0.7812, 0.5384, 0.7812, 0.5, 0.8438, 0.5, 0.8438, 0.5384, 0.8125, 0.5384, 0.8125, 0.5, 0.875, 0.5, 0.875, 0.5384, 0.8438, 0.5384, 0.8438, 0.5, 0.9062, 0.5, 0.9062, 0.5384, 0.875, 0.5384, 0.875, 0.5, 0.9375, 0.5, 0.9375, 0.5384, 0.9062, 0.5384, 0.9062, 0.5, 0.9688, 0.5, 0.9688, 0.5384, 0.9375, 0.5384, 0.9375, 0.5, 1.0, 0.5, 1.0, 0.5384, 0.9688, 0.5384, 0.9688, 0.5, 0.03125, 0.6267, 0.03125, 0.667, 0.0, 0.667, 0.0, 0.6267, 0.0625, 0.6267, 0.0625, 0.667, 0.03125, 0.667, 0.03125, 0.6267, 0.09375, 0.6267, 0.09375, 0.667, 0.0625, 0.667, 0.0625, 0.6267, 0.125, 0.6267, 0.125, 0.667, 0.09375, 0.667, 0.09375, 0.6267, 0.1562, 0.6267, 0.1562, 0.667, 0.125, 0.667, 0.125, 0.6267, 0.1875, 0.6267, 0.1875, 0.667, 0.1562, 0.667, 0.1562, 0.6267, 0.2188, 0.6267, 0.2188, 0.667, 0.1875, 0.667, 0.1875, 0.6267, 0.25, 0.6267, 0.25, 0.667, 0.2188, 0.667, 0.2188, 0.6267, 0.2812, 0.6267, 0.2812, 0.667, 0.25, 0.667, 0.25, 0.6267, 0.3125, 0.6267, 0.3125, 0.667, 0.2812, 0.667, 0.2812, 0.6267, 0.3438, 0.6267, 0.3438, 0.667, 0.3125, 0.667, 0.3125, 0.6267, 0.375, 0.6267, 0.375, 0.667, 0.3438, 0.667, 0.3438, 0.6267, 0.4062, 0.6267, 0.4062, 0.667, 0.375, 0.667, 0.375, 0.6267, 0.4375, 0.6267, 0.4375, 0.667, 0.4062, 0.667, 0.4062, 0.6267, 0.4687, 0.6267, 0.4687, 0.667, 0.4375, 0.667, 0.4375, 0.6267, 0.5, 0.6267, 0.5, 0.667, 0.4687, 0.667, 0.4687, 0.6267, 0.5312, 0.6267, 0.5312, 0.667, 0.5, 0.667, 0.5, 0.6267, 0.5625, 0.6267, 0.5625, 0.667, 0.5312, 0.667, 0.5312, 0.6267, 0.5938, 0.6267, 0.5938, 0.667, 0.5625, 0.667, 0.5625, 0.6267, 0.625, 0.6267, 0.625, 0.667, 0.5938, 0.667, 0.5938, 0.6267, 0.6562, 0.6267, 0.6562, 0.667, 0.625, 0.667, 0.625, 0.6267, 0.6875, 0.6267, 0.6875, 0.667, 0.6562, 0.667, 0.6562, 0.6267, 0.7188, 0.6267, 0.7188, 0.667, 0.6875, 0.667, 0.6875, 0.6267, 0.75, 0.6267, 0.75, 0.667, 0.7188, 0.667, 0.7188, 0.6267, 0.7812, 0.6267, 0.7812, 0.667, 0.75, 0.667, 0.75, 0.6267, 0.8125, 0.6267, 0.8125, 0.667, 0.7812, 0.667, 0.7812, 0.6267, 0.8438, 0.6267, 0.8438, 0.667, 0.8125, 0.667, 0.8125, 0.6267, 0.875, 0.6267, 0.875, 0.667, 0.8438, 0.667, 0.8438, 0.6267, 0.9062, 0.6267, 0.9062, 0.667, 0.875, 0.667, 0.875, 0.6267, 0.9375, 0.6267, 0.9375, 0.667, 0.9062, 0.667, 0.9062, 0.6267, 0.9688, 0.6267, 0.9688, 0.667, 0.9375, 0.667, 0.9375, 0.6267, 1.0, 0.6267, 1.0, 0.667, 0.9688, 0.667, 0.9688, 0.6267, 1.0, 0.5384, 1.0, 0.5863, 0.9688, 0.5863, 0.9688, 0.5384, 0.9688, 0.5384, 0.9688, 0.5863, 0.9375, 0.5863, 0.9375, 0.5384, 0.9375, 0.5384, 0.9375, 0.5863, 0.9062, 0.5863, 0.9062, 0.5384, 0.9062, 0.5384, 0.9062, 0.5863, 0.875, 0.5863, 0.875, 0.5384, 0.875, 0.5384, 0.875, 0.5863, 0.8438, 0.5863, 0.8438, 0.5384, 0.8438, 0.5384, 0.8438, 0.5863, 0.8125, 0.5863, 0.8125, 0.5384, 0.8125, 0.5384, 0.8125, 0.5863, 0.7812, 0.5863, 0.7812, 0.5384, 0.7812, 0.5384, 0.7812, 0.5863, 0.75, 0.5863, 0.75, 0.5384, 0.75, 0.5384, 0.75, 0.5863, 0.7188, 0.5863, 0.7188, 0.5384, 0.7188, 0.5384, 0.7188, 0.5863, 0.6875, 0.5863, 0.6875, 0.5384, 0.6875, 0.5384, 0.6875, 0.5863, 0.6562, 0.5863, 0.6562, 0.5384, 0.6562, 0.5384, 0.6562, 0.5863, 0.625, 0.5863, 0.625, 0.5384, 0.625, 0.5384, 0.625, 0.5863, 0.5938, 0.5863, 0.5938, 0.5384, 0.5938, 0.5384, 0.5938, 0.5863, 0.5625, 0.5863, 0.5625, 0.5384, 0.5625, 0.5384, 0.5625, 0.5863, 0.5312, 0.5863, 0.5312, 0.5384, 0.5312, 0.5384, 0.5312, 0.5863, 0.5, 0.5863, 0.5, 0.5384, 0.5, 0.5384, 0.5, 0.5863, 0.4687, 0.5863, 0.4688, 0.5384, 0.4688, 0.5384, 0.4687, 0.5863, 0.4375, 0.5863, 0.4375, 0.5384, 0.4375, 0.5384, 0.4375, 0.5863, 0.4062, 0.5863, 0.4062, 0.5384, 0.4062, 0.5384, 0.4062, 0.5863, 0.375, 0.5863, 0.375, 0.5384, 0.375, 0.5384, 0.375, 0.5863, 0.3438, 0.5863, 0.3438, 0.5384, 0.3438, 0.5384, 0.3438, 0.5863, 0.3125, 0.5863, 0.3125, 0.5384, 0.3125, 0.5384, 0.3125, 0.5863, 0.2812, 0.5863, 0.2812, 0.5384, 0.2812, 0.5384, 0.2812, 0.5863, 0.25, 0.5863, 0.25, 0.5384, 0.25, 0.5384, 0.25, 0.5863, 0.2188, 0.5863, 0.2188, 0.5384, 0.2188, 0.5384, 0.2188, 0.5863, 0.1875, 0.5863, 0.1875, 0.5384, 0.1875, 0.5384, 0.1875, 0.5863, 0.1562, 0.5863, 0.1562, 0.5384, 0.1562, 0.5384, 0.1562, 0.5863, 0.125, 0.5863, 0.125, 0.5384, 0.125, 0.5384, 0.125, 0.5863, 0.09375, 0.5863, 0.09375, 0.5384, 0.09375, 0.5384, 0.09375, 0.5863, 0.0625, 0.5863, 0.0625, 0.5384, 0.0625, 0.5384, 0.0625, 0.5863, 0.03125, 0.5863, 0.03125, 0.5384, 0.03125, 0.5384, 0.03125, 0.5863, 0.0, 0.5863, 0.0, 0.5384, 1.0, 0.5863, 1.0, 0.6267, 0.9688, 0.6267, 0.9688, 0.5863, 0.9688, 0.5863, 0.9688, 0.6267, 0.9375, 0.6267, 0.9375, 0.5863, 0.9375, 0.5863, 0.9375, 0.6267, 0.9062, 0.6267, 0.9062, 0.5863, 0.9062, 0.5863, 0.9062, 0.6267, 0.875, 0.6267, 0.875, 0.5863, 0.875, 0.5863, 0.875, 0.6267, 0.8438, 0.6267, 0.8438, 0.5863, 0.8438, 0.5863, 0.8438, 0.6267, 0.8125, 0.6267, 0.8125, 0.5863, 0.8125, 0.5863, 0.8125, 0.6267, 0.7812, 0.6267, 0.7812, 0.5863, 0.7812, 0.5863, 0.7812, 0.6267, 0.75, 0.6267, 0.75, 0.5863, 0.75, 0.5863, 0.75, 0.6267, 0.7188, 0.6267, 0.7188, 0.5863, 0.7188, 0.5863, 0.7188, 0.6267, 0.6875, 0.6267, 0.6875, 0.5863, 0.6875, 0.5863, 0.6875, 0.6267, 0.6562, 0.6267, 0.6562, 0.5863, 0.6562, 0.5863, 0.6562, 0.6267, 0.625, 0.6267, 0.625, 0.5863, 0.625, 0.5863, 0.625, 0.6267, 0.5938, 0.6267, 0.5938, 0.5863, 0.5938, 0.5863, 0.5938, 0.6267, 0.5625, 0.6267, 0.5625, 0.5863, 0.5625, 0.5863, 0.5625, 0.6267, 0.5312, 0.6267, 0.5312, 0.5863, 0.5312, 0.5863, 0.5312, 0.6267, 0.5, 0.6267, 0.5, 0.5863, 0.5, 0.5863, 0.5, 0.6267, 0.4687, 0.6267, 0.4687, 0.5863, 0.4687, 0.5863, 0.4687, 0.6267, 0.4375, 0.6267, 0.4375, 0.5863, 0.4375, 0.5863, 0.4375, 0.6267, 0.4062, 0.6267, 0.4062, 0.5863, 0.4062, 0.5863, 0.4062, 0.6267, 0.375, 0.6267, 0.375, 0.5863, 0.375, 0.5863, 0.375, 0.6267, 0.3438, 0.6267, 0.3438, 0.5863, 0.3438, 0.5863, 0.3438, 0.6267, 0.3125, 0.6267, 0.3125, 0.5863, 0.3125, 0.5863, 0.3125, 0.6267, 0.2812, 0.6267, 0.2812, 0.5863, 0.2812, 0.5863, 0.2812, 0.6267, 0.25, 0.6267, 0.25, 0.5863, 0.25, 0.5863, 0.25, 0.6267, 0.2188, 0.6267, 0.2188, 0.5863, 0.2188, 0.5863, 0.2188, 0.6267, 0.1875, 0.6267, 0.1875, 0.5863, 0.1875, 0.5863, 0.1875, 0.6267, 0.1562, 0.6267, 0.1562, 0.5863, 0.1562, 0.5863, 0.1562, 0.6267, 0.125, 0.6267, 0.125, 0.5863, 0.125, 0.5863, 0.125, 0.6267, 0.09375, 0.6267, 0.09375, 0.5863, 0.09375, 0.5863, 0.09375, 0.6267, 0.0625, 0.6267, 0.0625, 0.5863, 0.0625, 0.5863, 0.0625, 0.6267, 0.03125, 0.6267, 0.03125, 0.5863, 0.03125, 0.5863, 0.03125, 0.6267, 0.0, 0.6267, 0.0, 0.5863, 0.03125, 0.7631, 0.03125, 0.7971, 0.0, 0.7971, 0.0, 0.7631, 0.0625, 0.7631, 0.0625, 0.7971, 0.03125, 0.7971, 0.03125, 0.7631, 0.09375, 0.7631, 0.09375, 0.7971, 0.0625, 0.7971, 0.0625, 0.7631, 0.125, 0.7631, 0.125, 0.7971, 0.09375, 0.7971, 0.09375, 0.7631, 0.1562, 0.7631, 0.1562, 0.7971, 0.125, 0.7971, 0.125, 0.7631, 0.1875, 0.7631, 0.1875, 0.7971, 0.1562, 0.7971, 0.1562, 0.7631, 0.2188, 0.7631, 0.2188, 0.7971, 0.1875, 0.7971, 0.1875, 0.7631, 0.25, 0.7631, 0.25, 0.7971, 0.2188, 0.7971, 0.2188, 0.7631, 0.2812, 0.7631, 0.2812, 0.7971, 0.25, 0.7971, 0.25, 0.7631, 0.3125, 0.7631, 0.3125, 0.7971, 0.2812, 0.7971, 0.2812, 0.7631, 0.3438, 0.7631, 0.3438, 0.7971, 0.3125, 0.7971, 0.3125, 0.7631, 0.375, 0.7631, 0.375, 0.7971, 0.3438, 0.7971, 0.3438, 0.7631, 0.4062, 0.7631, 0.4062, 0.7971, 0.375, 0.7971, 0.375, 0.7631, 0.4375, 0.7631, 0.4375, 0.7971, 0.4062, 0.7971, 0.4062, 0.7631, 0.4687, 0.7631, 0.4687, 0.7971, 0.4375, 0.7971, 0.4375, 0.7631, 0.5, 0.7631, 0.5, 0.7971, 0.4687, 0.7971, 0.4687, 0.7631, 0.5312, 0.7631, 0.5312, 0.7971, 0.5, 0.7971, 0.5, 0.7631, 0.5625, 0.7631, 0.5625, 0.7971, 0.5312, 0.7971, 0.5312, 0.7631, 0.5938, 0.7631, 0.5938, 0.7971, 0.5625, 0.7971, 0.5625, 0.7631, 0.625, 0.7631, 0.625, 0.7971, 0.5938, 0.7971, 0.5938, 0.7631, 0.6562, 0.7631, 0.6562, 0.7971, 0.625, 0.7971, 0.625, 0.7631, 0.6875, 0.7631, 0.6875, 0.7971, 0.6562, 0.7971, 0.6562, 0.7631, 0.7188, 0.7631, 0.7188, 0.7971, 0.6875, 0.7971, 0.6875, 0.7631, 0.75, 0.7631, 0.75, 0.7971, 0.7188, 0.7971, 0.7188, 0.7631, 0.7812, 0.7631, 0.7812, 0.7971, 0.75, 0.7971, 0.75, 0.7631, 0.8125, 0.7631, 0.8125, 0.7971, 0.7812, 0.7971, 0.7812, 0.7631, 0.8438, 0.7631, 0.8438, 0.7971, 0.8125, 0.7971, 0.8125, 0.7631, 0.875, 0.7631, 0.875, 0.7971, 0.8438, 0.7971, 0.8438, 0.7631, 0.9062, 0.7631, 0.9062, 0.7971, 0.875, 0.7971, 0.875, 0.7631, 0.9375, 0.7631, 0.9375, 0.7971, 0.9062, 0.7971, 0.9062, 0.7631, 0.9687, 0.7631, 0.9688, 0.7971, 0.9375, 0.7971, 0.9375, 0.7631, 1.0, 0.7631, 1.0, 0.7971, 0.9688, 0.7971, 0.9687, 0.7631, 0.03125, 0.667, 0.03125, 0.6899, 0.0, 0.6899, 0.0, 0.667, 0.0625, 0.667, 0.0625, 0.6899, 0.03125, 0.6899, 0.03125, 0.667, 0.09375, 0.667, 0.09375, 0.6899, 0.0625, 0.6899, 0.0625, 0.667, 0.125, 0.667, 0.125, 0.6899, 0.09375, 0.6899, 0.09375, 0.667, 0.1562, 0.667, 0.1562, 0.6899, 0.125, 0.6899, 0.125, 0.667, 0.1875, 0.667, 0.1875, 0.6899, 0.1562, 0.6899, 0.1562, 0.667, 0.2188, 0.667, 0.2188, 0.6899, 0.1875, 0.6899, 0.1875, 0.667, 0.25, 0.667, 0.25, 0.6899, 0.2188, 0.6899, 0.2188, 0.667, 0.2812, 0.667, 0.2812, 0.6899, 0.25, 0.6899, 0.25, 0.667, 0.3125, 0.667, 0.3125, 0.6899, 0.2812, 0.6899, 0.2812, 0.667, 0.3438, 0.667, 0.3438, 0.6899, 0.3125, 0.6899, 0.3125, 0.667, 0.375, 0.667, 0.375, 0.6899, 0.3438, 0.6899, 0.3438, 0.667, 0.4062, 0.667, 0.4062, 0.6899, 0.375, 0.6899, 0.375, 0.667, 0.4375, 0.667, 0.4375, 0.6899, 0.4062, 0.6899, 0.4062, 0.667, 0.4687, 0.667, 0.4687, 0.6899, 0.4375, 0.6899, 0.4375, 0.667, 0.5, 0.667, 0.5, 0.6899, 0.4687, 0.6899, 0.4687, 0.667, 0.5312, 0.667, 0.5312, 0.6899, 0.5, 0.6899, 0.5, 0.667, 0.5625, 0.667, 0.5625, 0.6899, 0.5312, 0.6899, 0.5312, 0.667, 0.5938, 0.667, 0.5938, 0.6899, 0.5625, 0.6899, 0.5625, 0.667, 0.625, 0.667, 0.625, 0.6899, 0.5938, 0.6899, 0.5938, 0.667, 0.6562, 0.667, 0.6562, 0.6899, 0.625, 0.6899, 0.625, 0.667, 0.6875, 0.667, 0.6875, 0.6899, 0.6562, 0.6899, 0.6562, 0.667, 0.7188, 0.667, 0.7188, 0.6899, 0.6875, 0.6899, 0.6875, 0.667, 0.75, 0.667, 0.75, 0.6899, 0.7188, 0.6899, 0.7188, 0.667, 0.7812, 0.667, 0.7812, 0.6899, 0.75, 0.6899, 0.75, 0.667, 0.8125, 0.667, 0.8125, 0.6899, 0.7812, 0.6899, 0.7812, 0.667, 0.8438, 0.667, 0.8438, 0.6899, 0.8125, 0.6899, 0.8125, 0.667, 0.875, 0.667, 0.875, 0.6899, 0.8438, 0.6899, 0.8438, 0.667, 0.9062, 0.667, 0.9062, 0.6899, 0.875, 0.6899, 0.875, 0.667, 0.9375, 0.667, 0.9375, 0.6899, 0.9062, 0.6899, 0.9062, 0.667, 0.9688, 0.667, 0.9688, 0.6899, 0.9375, 0.6899, 0.9375, 0.667, 1.0, 0.667, 1.0, 0.6899, 0.9688, 0.6899, 0.9688, 0.667])
me_cylinder.materials.append(mat_material_001)
me_cylinder.materials.append(mat_material_002)
me_cylinder.use_remesh_fix_poles = True
me_cylinder.use_remesh_preserve_attributes = False
me_cylinder.use_mirror_vertex_groups = False
me_cylinder.update()

# ---- objects
ob_empty = bpy.data.objects.new('Empty', None)
ob_cylinder = bpy.data.objects.new('Cylinder', me_cylinder)

# ---- transforms, parenting, visibility, modifiers, constraints
ob_empty.location = (-5.039, 0.5263, 0.6016)
ob_empty.rotation_euler = (1.571, -0.0, -0.0)
ob_empty.empty_display_type = 'IMAGE'
ob_empty.empty_display_size = 5.0
ob_empty.lineart.crease_threshold = 0.0
ob_cylinder.location = (0.0, 0.0, 0.0)
ob_cylinder.scale = (2.449, 2.449, 2.449)
ob_cylinder.lineart.crease_threshold = 0.0
_m = ob_cylinder.modifiers.new('Subdivision', 'SUBSURF')
_m.uv_smooth = 'PRESERVE_CORNERS'
_m.levels = 6

# ---- collection membership
col_collection.objects.link(ob_empty)
col_collection.objects.link(ob_cylinder)

# ---- scene / render settings (as saved in the file)
scene.frame_start = 1; scene.frame_end = 250; scene.frame_set(1)
scene.render.engine = 'CYCLES'
scene.cycles.use_denoising = False
scene.cycles.samples = 128
scene.cycles.sampling_pattern = 'TABULATED_SOBOL'
scene.cycles.use_adaptive_sampling = False
scene.cycles.use_light_tree = False
scene.view_settings.view_transform = 'Filmic'
bpy.context.view_layer.update()

# ---- added for rendering (the .blend has no active camera and no usable light): camera, sun
cam_auto = bpy.data.cameras.new('AutoCamera')
cam_auto.lens = 50.0
cam_auto.sensor_width = 36.0
cam_auto.clip_end = 1000.0
ob_auto_camera = bpy.data.objects.new('AutoCamera', cam_auto)
scene.collection.objects.link(ob_auto_camera)
ob_auto_camera.location = (7.15285, -8.58342, 6.00101)
ob_auto_camera.rotation_euler = (1.09748, -7.21219e-08, 0.694738)
scene.camera = ob_auto_camera
light_auto_sun = bpy.data.lights.new('AutoSun', 'SUN')
light_auto_sun.energy = 3.0
light_auto_sun.angle = 0.0523599
ob_auto_sun = bpy.data.objects.new('AutoSun', light_auto_sun)
scene.collection.objects.link(ob_auto_sun)
ob_auto_sun.rotation_euler = (0.872665, 0.174533, 0.523599)
bpy.context.view_layer.update()
